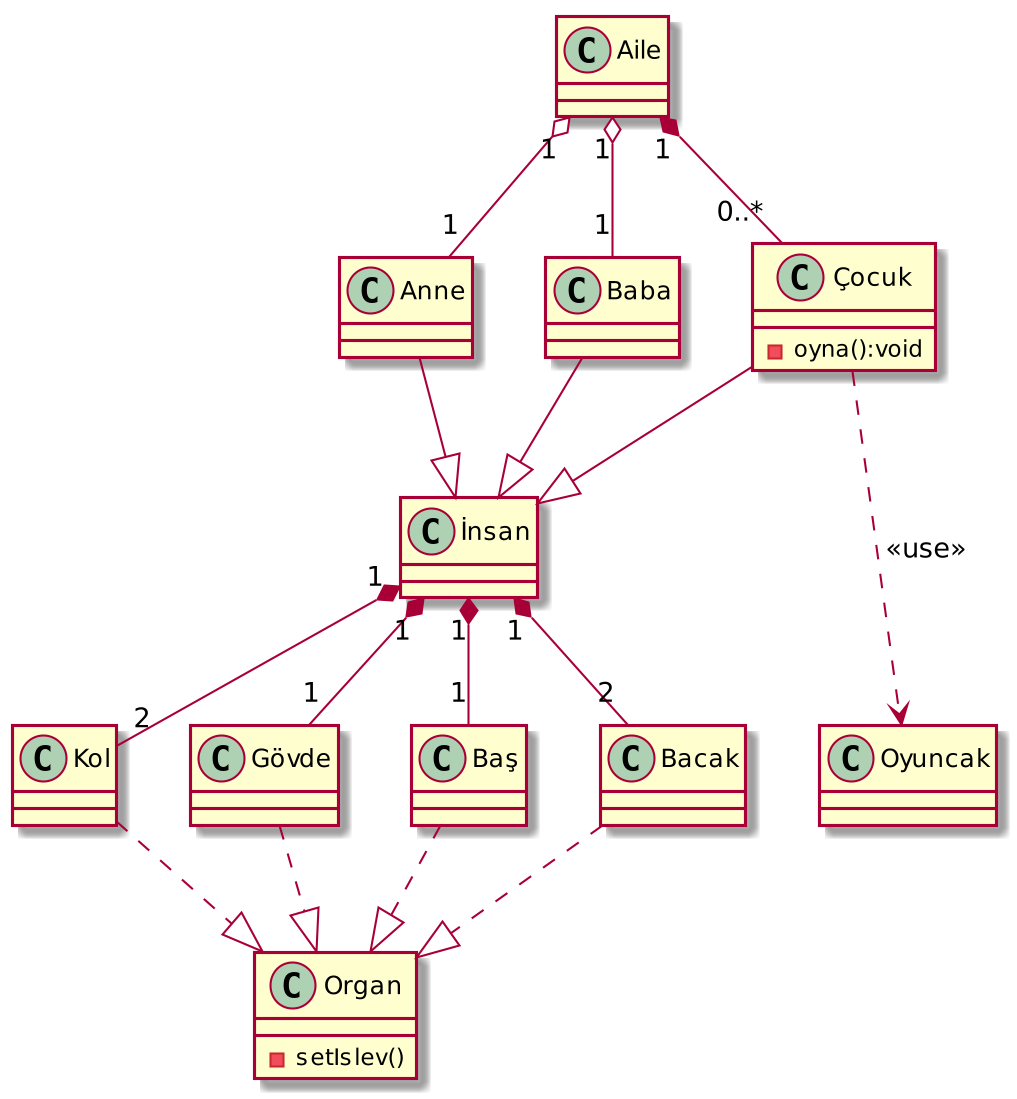

The diagram above was rendered by PlantUML. Its source (embedded in the PNG):
@startuml
skinparam dpi 200


Class Organ
{
-setIslev()
}

Class Kol
Class Gövde
Class Baş
Class Bacak
Class Anne
Class Baba
Class Aile
Class Oyuncak
Class Çocuk{
-oyna():void
}
Class Aile

Anne--|>İnsan
Baba--|>İnsan
Çocuk--|>İnsan

Kol..|>Organ
Gövde..|>Organ
Baş..|>Organ
Bacak..|>Organ


İnsan"1" *-- "2"Kol
İnsan"1" *-- "2"Bacak
İnsan"1" *-- "1"Baş
İnsan"1" *-- "1"Gövde
Aile"1" o-- "1"Baba
Aile"1" o-- "1"Anne
Aile"1" *-- "0..*"Çocuk

Çocuk ..-> Oyuncak : <<use>>

@enduml